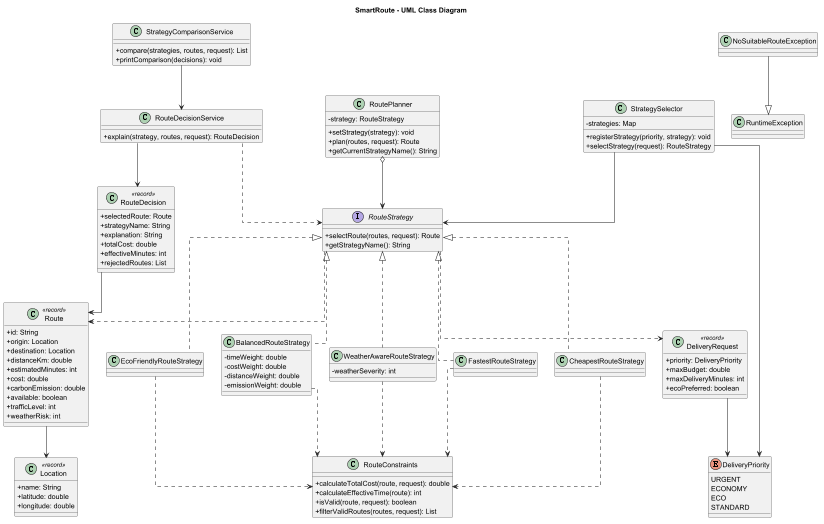

The diagram above was rendered by PlantUML. Its source (embedded in the PNG):
@startuml
title SmartRoute - UML Class Diagram

skinparam classAttributeIconSize 0
skinparam shadowing false
skinparam linetype ortho

interface RouteStrategy {
    +selectRoute(routes, request): Route
    +getStrategyName(): String
}

class FastestRouteStrategy
class CheapestRouteStrategy
class EcoFriendlyRouteStrategy
class BalancedRouteStrategy {
    -timeWeight: double
    -costWeight: double
    -distanceWeight: double
    -emissionWeight: double
}
class WeatherAwareRouteStrategy {
    -weatherSeverity: int
}

class RoutePlanner {
    -strategy: RouteStrategy
    +setStrategy(strategy): void
    +plan(routes, request): Route
    +getCurrentStrategyName(): String
}

class StrategySelector {
    -strategies: Map
    +registerStrategy(priority, strategy): void
    +selectStrategy(request): RouteStrategy
}

class RouteConstraints {
    +calculateTotalCost(route, request): double
    +calculateEffectiveTime(route): int
    +isValid(route, request): boolean
    +filterValidRoutes(routes, request): List
}

class RouteDecisionService {
    +explain(strategy, routes, request): RouteDecision
}

class StrategyComparisonService {
    +compare(strategies, routes, request): List
    +printComparison(decisions): void
}

class Location <<record>> {
    +name: String
    +latitude: double
    +longitude: double
}

class Route <<record>> {
    +id: String
    +origin: Location
    +destination: Location
    +distanceKm: double
    +estimatedMinutes: int
    +cost: double
    +carbonEmission: double
    +available: boolean
    +trafficLevel: int
    +weatherRisk: int
}

class DeliveryRequest <<record>> {
    +priority: DeliveryPriority
    +maxBudget: double
    +maxDeliveryMinutes: int
    +ecoPreferred: boolean
}

enum DeliveryPriority {
    URGENT
    ECONOMY
    ECO
    STANDARD
}

class RouteDecision <<record>> {
    +selectedRoute: Route
    +strategyName: String
    +explanation: String
    +totalCost: double
    +effectiveMinutes: int
    +rejectedRoutes: List
}

class NoSuitableRouteException

RouteStrategy <|.. FastestRouteStrategy
RouteStrategy <|.. CheapestRouteStrategy
RouteStrategy <|.. EcoFriendlyRouteStrategy
RouteStrategy <|.. BalancedRouteStrategy
RouteStrategy <|.. WeatherAwareRouteStrategy

RoutePlanner o--> RouteStrategy
StrategySelector --> RouteStrategy
StrategySelector --> DeliveryPriority
RouteStrategy ..> Route
RouteStrategy ..> DeliveryRequest

Route --> Location
DeliveryRequest --> DeliveryPriority

RouteDecision --> Route
RouteDecisionService --> RouteDecision
RouteDecisionService ..> RouteStrategy
StrategyComparisonService --> RouteDecisionService

FastestRouteStrategy ..> RouteConstraints
CheapestRouteStrategy ..> RouteConstraints
EcoFriendlyRouteStrategy ..> RouteConstraints
BalancedRouteStrategy ..> RouteConstraints
WeatherAwareRouteStrategy ..> RouteConstraints

NoSuitableRouteException --|> RuntimeException

@enduml